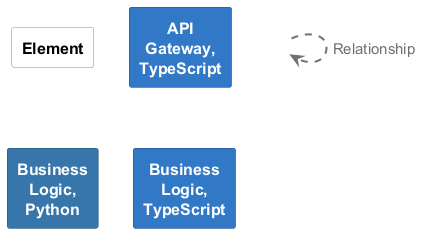

The diagram above was rendered by PlantUML. Its source (embedded in the PNG):
@startuml
set separator none

skinparam {
  shadowing false
  arrowFontSize 15
  defaultTextAlignment center
  wrapWidth 100
  maxMessageSize 100
}
hide stereotype

skinparam rectangle<<_transparent>> {
  BorderColor transparent
  BackgroundColor transparent
  FontColor transparent
}

skinparam rectangle<<1>> {
  BackgroundColor #ffffff
  FontColor #000000
  BorderColor #888888
}
rectangle "==Element" <<1>>

skinparam rectangle<<2>> {
  BackgroundColor #3178c6
  FontColor #ffffff
  BorderColor #22548a
}
rectangle "==API Gateway, TypeScript" <<2>>

skinparam rectangle<<3>> {
  BackgroundColor #3776ab
  FontColor #ffffff
  BorderColor #265277
}
rectangle "==Business Logic, Python" <<3>>

skinparam rectangle<<4>> {
  BackgroundColor #3178c6
  FontColor #ffffff
  BorderColor #22548a
}
rectangle "==Business Logic, TypeScript" <<4>>

rectangle "." <<_transparent>> as 5
5 .[#707070,thickness=2].> 5 : "<color:#707070>Relationship"


@enduml